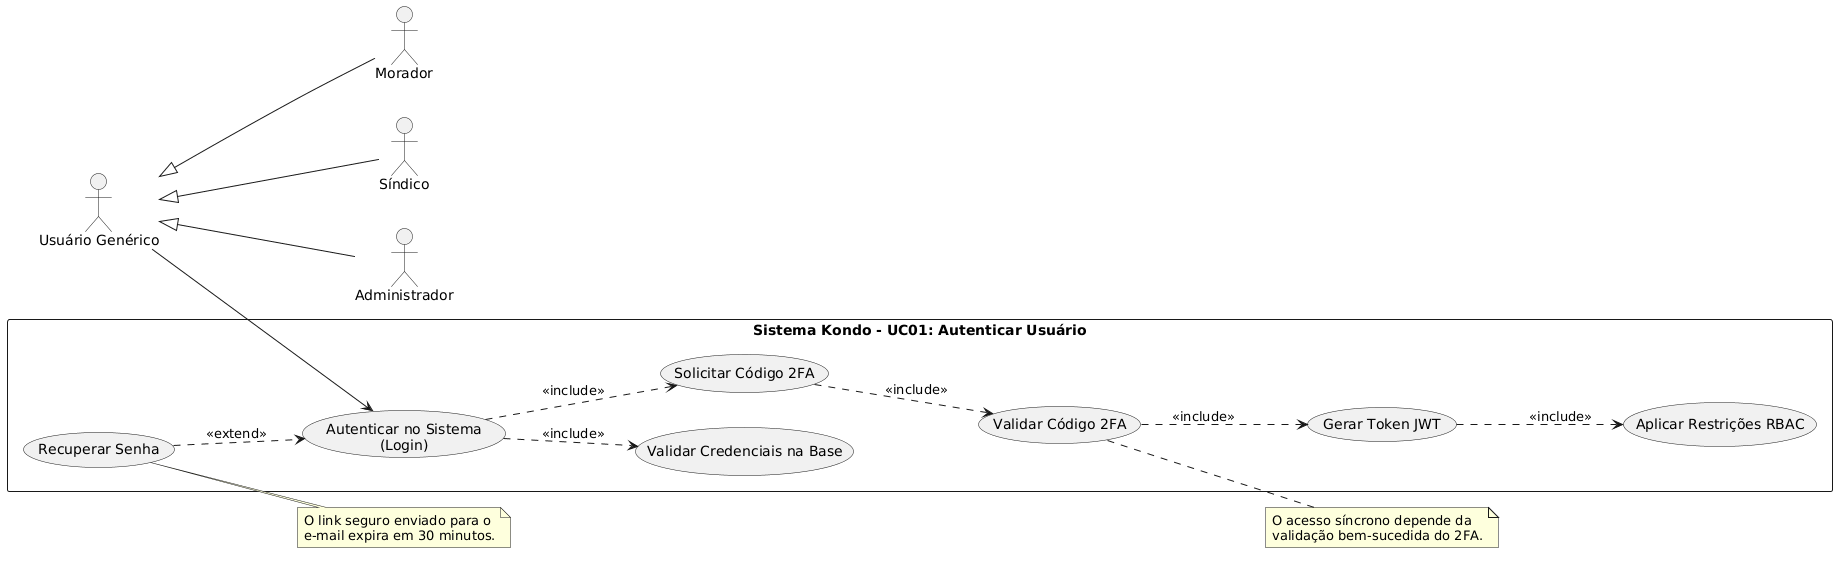

The diagram above was rendered by PlantUML. Its source (embedded in the PNG):
@startuml
left to right direction
skinparam packageStyle rectangle

' Atores
actor "Morador" as morador
actor "Síndico" as sindico
actor "Administrador" as admin
actor "Usuário Genérico" as usuario

' Herança
morador -up-|> usuario
sindico -up-|> usuario
admin -up-|> usuario

' Fronteira do Sistema
rectangle "Sistema Kondo - UC01: Autenticar Usuário" {
  
  usecase "Autenticar no Sistema\n(Login)" as UC_Login
  usecase "Validar Credenciais na Base" as UC_Validar
  usecase "Solicitar Código 2FA" as UC_Solicitar2FA
  usecase "Validar Código 2FA" as UC_Validar2FA
  usecase "Gerar Token JWT" as UC_GerarJWT
  usecase "Aplicar Restrições RBAC" as UC_RBAC
  usecase "Recuperar Senha" as UC_Recuperar
  
}

' Conexão do ator para o login
usuario --> UC_Login

' Relacionamentos Incluídos (Obrigatórios)
UC_Login ..> UC_Validar : <<include>>
UC_Login ..> UC_Solicitar2FA : <<include>>
UC_Solicitar2FA ..> UC_Validar2FA : <<include>>
UC_Validar2FA ..> UC_GerarJWT : <<include>>
UC_GerarJWT ..> UC_RBAC : <<include>>

' Relacionamento Estendido (Opcional)
UC_Recuperar ..> UC_Login : <<extend>>

' Notas
note right of UC_Validar2FA
  O acesso síncrono depende da
  validação bem-sucedida do 2FA.
end note

note right of UC_Recuperar
  O link seguro enviado para o
  e-mail expira em 30 minutos.
end note
@enduml